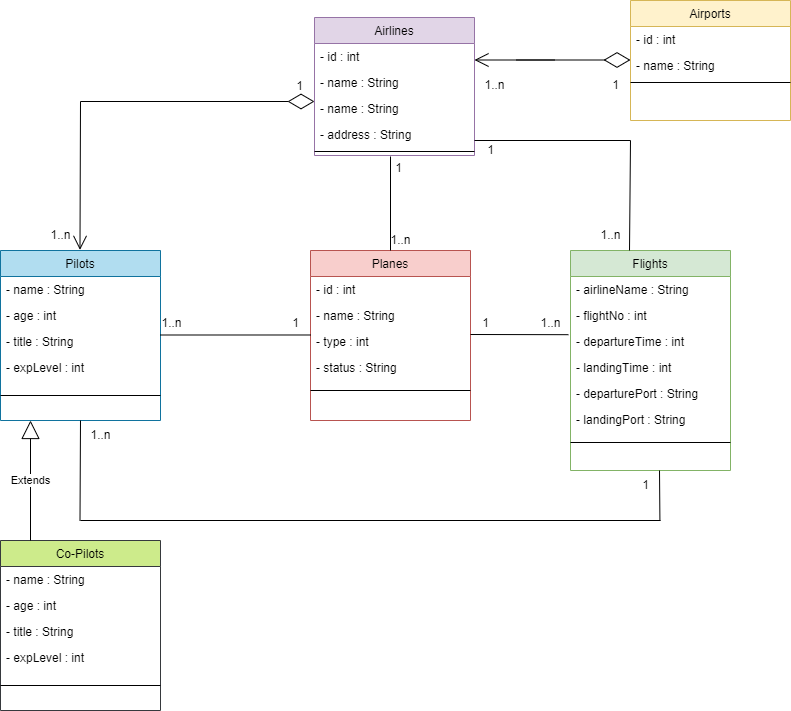

The diagram above was exported from draw.io. Its source (the exported page's mxGraphModel, read from the mxfile embedded in the PNG):
<mxGraphModel dx="1038" dy="547" grid="1" gridSize="10" guides="1" tooltips="1" connect="1" arrows="1" fold="1" page="1" pageScale="1" pageWidth="827" pageHeight="1169" background="#ffffff" math="0" shadow="0">
  <root>
    <mxCell id="WIyWlLk6GJQsqaUBKTNV-0" />
    <mxCell id="WIyWlLk6GJQsqaUBKTNV-1" parent="WIyWlLk6GJQsqaUBKTNV-0" />
    <mxCell id="zkfFHV4jXpPFQw0GAbJ--0" value="Airlines" style="swimlane;fontStyle=0;align=center;verticalAlign=top;childLayout=stackLayout;horizontal=1;startSize=26;horizontalStack=0;resizeParent=1;resizeLast=0;collapsible=1;marginBottom=0;rounded=0;shadow=0;strokeWidth=1;fillColor=#e1d5e7;strokeColor=#9673a6;" parent="WIyWlLk6GJQsqaUBKTNV-1" vertex="1">
      <mxGeometry x="334" y="37" width="160" height="138" as="geometry">
        <mxRectangle x="230" y="140" width="160" height="26" as="alternateBounds" />
      </mxGeometry>
    </mxCell>
    <mxCell id="zkfFHV4jXpPFQw0GAbJ--1" value="- id : int" style="text;align=left;verticalAlign=top;spacingLeft=4;spacingRight=4;overflow=hidden;rotatable=0;points=[[0,0.5],[1,0.5]];portConstraint=eastwest;" parent="zkfFHV4jXpPFQw0GAbJ--0" vertex="1">
      <mxGeometry y="26" width="160" height="26" as="geometry" />
    </mxCell>
    <mxCell id="7IO-znBgnbyus_DtaukA-56" value="- name : String" style="text;align=left;verticalAlign=top;spacingLeft=4;spacingRight=4;overflow=hidden;rotatable=0;points=[[0,0.5],[1,0.5]];portConstraint=eastwest;rounded=0;shadow=0;html=0;" vertex="1" parent="zkfFHV4jXpPFQw0GAbJ--0">
      <mxGeometry y="52" width="160" height="26" as="geometry" />
    </mxCell>
    <mxCell id="zkfFHV4jXpPFQw0GAbJ--2" value="- name : String" style="text;align=left;verticalAlign=top;spacingLeft=4;spacingRight=4;overflow=hidden;rotatable=0;points=[[0,0.5],[1,0.5]];portConstraint=eastwest;rounded=0;shadow=0;html=0;" parent="zkfFHV4jXpPFQw0GAbJ--0" vertex="1">
      <mxGeometry y="78" width="160" height="26" as="geometry" />
    </mxCell>
    <mxCell id="zkfFHV4jXpPFQw0GAbJ--3" value="- address : String" style="text;align=left;verticalAlign=top;spacingLeft=4;spacingRight=4;overflow=hidden;rotatable=0;points=[[0,0.5],[1,0.5]];portConstraint=eastwest;rounded=0;shadow=0;html=0;" parent="zkfFHV4jXpPFQw0GAbJ--0" vertex="1">
      <mxGeometry y="104" width="160" height="26" as="geometry" />
    </mxCell>
    <mxCell id="zkfFHV4jXpPFQw0GAbJ--4" value="" style="line;html=1;strokeWidth=1;align=left;verticalAlign=middle;spacingTop=-1;spacingLeft=3;spacingRight=3;rotatable=0;labelPosition=right;points=[];portConstraint=eastwest;" parent="zkfFHV4jXpPFQw0GAbJ--0" vertex="1">
      <mxGeometry y="130" width="160" height="8" as="geometry" />
    </mxCell>
    <mxCell id="zkfFHV4jXpPFQw0GAbJ--17" value="Airports" style="swimlane;fontStyle=0;align=center;verticalAlign=top;childLayout=stackLayout;horizontal=1;startSize=26;horizontalStack=0;resizeParent=1;resizeLast=0;collapsible=1;marginBottom=0;rounded=0;shadow=0;strokeWidth=1;fillColor=#fff2cc;strokeColor=#d6b656;" parent="WIyWlLk6GJQsqaUBKTNV-1" vertex="1">
      <mxGeometry x="650" y="20" width="160" height="120" as="geometry">
        <mxRectangle x="550" y="140" width="160" height="26" as="alternateBounds" />
      </mxGeometry>
    </mxCell>
    <mxCell id="zkfFHV4jXpPFQw0GAbJ--18" value="- id : int" style="text;align=left;verticalAlign=top;spacingLeft=4;spacingRight=4;overflow=hidden;rotatable=0;points=[[0,0.5],[1,0.5]];portConstraint=eastwest;" parent="zkfFHV4jXpPFQw0GAbJ--17" vertex="1">
      <mxGeometry y="26" width="160" height="26" as="geometry" />
    </mxCell>
    <mxCell id="zkfFHV4jXpPFQw0GAbJ--19" value="- name : String" style="text;align=left;verticalAlign=top;spacingLeft=4;spacingRight=4;overflow=hidden;rotatable=0;points=[[0,0.5],[1,0.5]];portConstraint=eastwest;rounded=0;shadow=0;html=0;" parent="zkfFHV4jXpPFQw0GAbJ--17" vertex="1">
      <mxGeometry y="52" width="160" height="26" as="geometry" />
    </mxCell>
    <mxCell id="zkfFHV4jXpPFQw0GAbJ--23" value="" style="line;html=1;strokeWidth=1;align=left;verticalAlign=middle;spacingTop=-1;spacingLeft=3;spacingRight=3;rotatable=0;labelPosition=right;points=[];portConstraint=eastwest;" parent="zkfFHV4jXpPFQw0GAbJ--17" vertex="1">
      <mxGeometry y="78" width="160" height="8" as="geometry" />
    </mxCell>
    <mxCell id="7IO-znBgnbyus_DtaukA-0" value="Planes" style="swimlane;fontStyle=0;align=center;verticalAlign=top;childLayout=stackLayout;horizontal=1;startSize=26;horizontalStack=0;resizeParent=1;resizeLast=0;collapsible=1;marginBottom=0;rounded=0;shadow=0;strokeWidth=1;fillColor=#f8cecc;strokeColor=#b85450;" vertex="1" parent="WIyWlLk6GJQsqaUBKTNV-1">
      <mxGeometry x="330" y="270" width="160" height="170" as="geometry">
        <mxRectangle x="550" y="140" width="160" height="26" as="alternateBounds" />
      </mxGeometry>
    </mxCell>
    <mxCell id="7IO-znBgnbyus_DtaukA-1" value="- id : int" style="text;align=left;verticalAlign=top;spacingLeft=4;spacingRight=4;overflow=hidden;rotatable=0;points=[[0,0.5],[1,0.5]];portConstraint=eastwest;" vertex="1" parent="7IO-znBgnbyus_DtaukA-0">
      <mxGeometry y="26" width="160" height="26" as="geometry" />
    </mxCell>
    <mxCell id="7IO-znBgnbyus_DtaukA-2" value="- name : String" style="text;align=left;verticalAlign=top;spacingLeft=4;spacingRight=4;overflow=hidden;rotatable=0;points=[[0,0.5],[1,0.5]];portConstraint=eastwest;rounded=0;shadow=0;html=0;" vertex="1" parent="7IO-znBgnbyus_DtaukA-0">
      <mxGeometry y="52" width="160" height="26" as="geometry" />
    </mxCell>
    <mxCell id="7IO-znBgnbyus_DtaukA-5" value="- type : int" style="text;align=left;verticalAlign=top;spacingLeft=4;spacingRight=4;overflow=hidden;rotatable=0;points=[[0,0.5],[1,0.5]];portConstraint=eastwest;rounded=0;shadow=0;html=0;" vertex="1" parent="7IO-znBgnbyus_DtaukA-0">
      <mxGeometry y="78" width="160" height="26" as="geometry" />
    </mxCell>
    <mxCell id="7IO-znBgnbyus_DtaukA-8" value="- status : String" style="text;align=left;verticalAlign=top;spacingLeft=4;spacingRight=4;overflow=hidden;rotatable=0;points=[[0,0.5],[1,0.5]];portConstraint=eastwest;rounded=0;shadow=0;html=0;" vertex="1" parent="7IO-znBgnbyus_DtaukA-0">
      <mxGeometry y="104" width="160" height="26" as="geometry" />
    </mxCell>
    <mxCell id="7IO-znBgnbyus_DtaukA-3" value="" style="line;html=1;strokeWidth=1;align=left;verticalAlign=middle;spacingTop=-1;spacingLeft=3;spacingRight=3;rotatable=0;labelPosition=right;points=[];portConstraint=eastwest;" vertex="1" parent="7IO-znBgnbyus_DtaukA-0">
      <mxGeometry y="130" width="160" height="20" as="geometry" />
    </mxCell>
    <mxCell id="7IO-znBgnbyus_DtaukA-9" value="Pilots" style="swimlane;fontStyle=0;align=center;verticalAlign=top;childLayout=stackLayout;horizontal=1;startSize=26;horizontalStack=0;resizeParent=1;resizeLast=0;collapsible=1;marginBottom=0;rounded=0;shadow=0;strokeWidth=1;fillColor=#b1ddf0;strokeColor=#10739e;" vertex="1" parent="WIyWlLk6GJQsqaUBKTNV-1">
      <mxGeometry x="20" y="270" width="160" height="170" as="geometry">
        <mxRectangle x="550" y="140" width="160" height="26" as="alternateBounds" />
      </mxGeometry>
    </mxCell>
    <mxCell id="7IO-znBgnbyus_DtaukA-11" value="- name : String" style="text;align=left;verticalAlign=top;spacingLeft=4;spacingRight=4;overflow=hidden;rotatable=0;points=[[0,0.5],[1,0.5]];portConstraint=eastwest;rounded=0;shadow=0;html=0;" vertex="1" parent="7IO-znBgnbyus_DtaukA-9">
      <mxGeometry y="26" width="160" height="26" as="geometry" />
    </mxCell>
    <mxCell id="7IO-znBgnbyus_DtaukA-12" value="- age : int " style="text;align=left;verticalAlign=top;spacingLeft=4;spacingRight=4;overflow=hidden;rotatable=0;points=[[0,0.5],[1,0.5]];portConstraint=eastwest;rounded=0;shadow=0;html=0;" vertex="1" parent="7IO-znBgnbyus_DtaukA-9">
      <mxGeometry y="52" width="160" height="26" as="geometry" />
    </mxCell>
    <mxCell id="7IO-znBgnbyus_DtaukA-13" value="- title : String" style="text;align=left;verticalAlign=top;spacingLeft=4;spacingRight=4;overflow=hidden;rotatable=0;points=[[0,0.5],[1,0.5]];portConstraint=eastwest;rounded=0;shadow=0;html=0;" vertex="1" parent="7IO-znBgnbyus_DtaukA-9">
      <mxGeometry y="78" width="160" height="26" as="geometry" />
    </mxCell>
    <mxCell id="7IO-znBgnbyus_DtaukA-15" value="- expLevel : int" style="text;align=left;verticalAlign=top;spacingLeft=4;spacingRight=4;overflow=hidden;rotatable=0;points=[[0,0.5],[1,0.5]];portConstraint=eastwest;rounded=0;shadow=0;html=0;" vertex="1" parent="7IO-znBgnbyus_DtaukA-9">
      <mxGeometry y="104" width="160" height="26" as="geometry" />
    </mxCell>
    <mxCell id="7IO-znBgnbyus_DtaukA-14" value="" style="line;html=1;strokeWidth=1;align=left;verticalAlign=middle;spacingTop=-1;spacingLeft=3;spacingRight=3;rotatable=0;labelPosition=right;points=[];portConstraint=eastwest;" vertex="1" parent="7IO-znBgnbyus_DtaukA-9">
      <mxGeometry y="130" width="160" height="30" as="geometry" />
    </mxCell>
    <mxCell id="7IO-znBgnbyus_DtaukA-16" value="Co-Pilots" style="swimlane;fontStyle=0;align=center;verticalAlign=top;childLayout=stackLayout;horizontal=1;startSize=26;horizontalStack=0;resizeParent=1;resizeLast=0;collapsible=1;marginBottom=0;rounded=0;shadow=0;strokeWidth=1;fillColor=#cdeb8b;strokeColor=#36393d;" vertex="1" parent="WIyWlLk6GJQsqaUBKTNV-1">
      <mxGeometry x="20" y="560" width="160" height="170" as="geometry">
        <mxRectangle x="550" y="140" width="160" height="26" as="alternateBounds" />
      </mxGeometry>
    </mxCell>
    <mxCell id="7IO-znBgnbyus_DtaukA-17" value="- name : String" style="text;align=left;verticalAlign=top;spacingLeft=4;spacingRight=4;overflow=hidden;rotatable=0;points=[[0,0.5],[1,0.5]];portConstraint=eastwest;rounded=0;shadow=0;html=0;" vertex="1" parent="7IO-znBgnbyus_DtaukA-16">
      <mxGeometry y="26" width="160" height="26" as="geometry" />
    </mxCell>
    <mxCell id="7IO-znBgnbyus_DtaukA-18" value="- age : int " style="text;align=left;verticalAlign=top;spacingLeft=4;spacingRight=4;overflow=hidden;rotatable=0;points=[[0,0.5],[1,0.5]];portConstraint=eastwest;rounded=0;shadow=0;html=0;" vertex="1" parent="7IO-znBgnbyus_DtaukA-16">
      <mxGeometry y="52" width="160" height="26" as="geometry" />
    </mxCell>
    <mxCell id="7IO-znBgnbyus_DtaukA-19" value="- title : String" style="text;align=left;verticalAlign=top;spacingLeft=4;spacingRight=4;overflow=hidden;rotatable=0;points=[[0,0.5],[1,0.5]];portConstraint=eastwest;rounded=0;shadow=0;html=0;" vertex="1" parent="7IO-znBgnbyus_DtaukA-16">
      <mxGeometry y="78" width="160" height="26" as="geometry" />
    </mxCell>
    <mxCell id="7IO-znBgnbyus_DtaukA-20" value="- expLevel : int" style="text;align=left;verticalAlign=top;spacingLeft=4;spacingRight=4;overflow=hidden;rotatable=0;points=[[0,0.5],[1,0.5]];portConstraint=eastwest;rounded=0;shadow=0;html=0;" vertex="1" parent="7IO-znBgnbyus_DtaukA-16">
      <mxGeometry y="104" width="160" height="26" as="geometry" />
    </mxCell>
    <mxCell id="7IO-znBgnbyus_DtaukA-21" value="" style="line;html=1;strokeWidth=1;align=left;verticalAlign=middle;spacingTop=-1;spacingLeft=3;spacingRight=3;rotatable=0;labelPosition=right;points=[];portConstraint=eastwest;" vertex="1" parent="7IO-znBgnbyus_DtaukA-16">
      <mxGeometry y="130" width="160" height="30" as="geometry" />
    </mxCell>
    <mxCell id="7IO-znBgnbyus_DtaukA-25" value="" style="endArrow=none;html=1;rounded=0;entryX=1;entryY=0.883;entryDx=0;entryDy=0;entryPerimeter=0;" edge="1" parent="WIyWlLk6GJQsqaUBKTNV-1" target="7IO-znBgnbyus_DtaukA-26">
      <mxGeometry width="50" height="50" relative="1" as="geometry">
        <mxPoint x="180" y="354.5" as="sourcePoint" />
        <mxPoint x="260" y="355" as="targetPoint" />
      </mxGeometry>
    </mxCell>
    <mxCell id="7IO-znBgnbyus_DtaukA-26" value="1" style="text;html=1;align=center;verticalAlign=middle;resizable=0;points=[];autosize=1;strokeColor=none;fillColor=none;" vertex="1" parent="WIyWlLk6GJQsqaUBKTNV-1">
      <mxGeometry x="300" y="328" width="30" height="30" as="geometry" />
    </mxCell>
    <mxCell id="7IO-znBgnbyus_DtaukA-27" value="1..n" style="text;html=1;align=center;verticalAlign=middle;resizable=0;points=[];autosize=1;strokeColor=none;fillColor=none;" vertex="1" parent="WIyWlLk6GJQsqaUBKTNV-1">
      <mxGeometry x="171" y="328" width="40" height="30" as="geometry" />
    </mxCell>
    <mxCell id="7IO-znBgnbyus_DtaukA-29" value="Flights" style="swimlane;fontStyle=0;align=center;verticalAlign=top;childLayout=stackLayout;horizontal=1;startSize=26;horizontalStack=0;resizeParent=1;resizeLast=0;collapsible=1;marginBottom=0;rounded=0;shadow=0;strokeWidth=1;fillColor=#d5e8d4;strokeColor=#82b366;" vertex="1" parent="WIyWlLk6GJQsqaUBKTNV-1">
      <mxGeometry x="590" y="270" width="160" height="220" as="geometry">
        <mxRectangle x="550" y="140" width="160" height="26" as="alternateBounds" />
      </mxGeometry>
    </mxCell>
    <mxCell id="7IO-znBgnbyus_DtaukA-30" value="- airlineName : String" style="text;align=left;verticalAlign=top;spacingLeft=4;spacingRight=4;overflow=hidden;rotatable=0;points=[[0,0.5],[1,0.5]];portConstraint=eastwest;" vertex="1" parent="7IO-znBgnbyus_DtaukA-29">
      <mxGeometry y="26" width="160" height="26" as="geometry" />
    </mxCell>
    <mxCell id="7IO-znBgnbyus_DtaukA-31" value="- flightNo : int" style="text;align=left;verticalAlign=top;spacingLeft=4;spacingRight=4;overflow=hidden;rotatable=0;points=[[0,0.5],[1,0.5]];portConstraint=eastwest;rounded=0;shadow=0;html=0;" vertex="1" parent="7IO-znBgnbyus_DtaukA-29">
      <mxGeometry y="52" width="160" height="26" as="geometry" />
    </mxCell>
    <mxCell id="7IO-znBgnbyus_DtaukA-32" value="- departureTime : int" style="text;align=left;verticalAlign=top;spacingLeft=4;spacingRight=4;overflow=hidden;rotatable=0;points=[[0,0.5],[1,0.5]];portConstraint=eastwest;rounded=0;shadow=0;html=0;" vertex="1" parent="7IO-znBgnbyus_DtaukA-29">
      <mxGeometry y="78" width="160" height="26" as="geometry" />
    </mxCell>
    <mxCell id="7IO-znBgnbyus_DtaukA-33" value="- landingTime : int" style="text;align=left;verticalAlign=top;spacingLeft=4;spacingRight=4;overflow=hidden;rotatable=0;points=[[0,0.5],[1,0.5]];portConstraint=eastwest;rounded=0;shadow=0;html=0;" vertex="1" parent="7IO-znBgnbyus_DtaukA-29">
      <mxGeometry y="104" width="160" height="26" as="geometry" />
    </mxCell>
    <mxCell id="7IO-znBgnbyus_DtaukA-36" value="- departurePort : String" style="text;align=left;verticalAlign=top;spacingLeft=4;spacingRight=4;overflow=hidden;rotatable=0;points=[[0,0.5],[1,0.5]];portConstraint=eastwest;rounded=0;shadow=0;html=0;" vertex="1" parent="7IO-znBgnbyus_DtaukA-29">
      <mxGeometry y="130" width="160" height="26" as="geometry" />
    </mxCell>
    <mxCell id="7IO-znBgnbyus_DtaukA-35" value="- landingPort : String" style="text;align=left;verticalAlign=top;spacingLeft=4;spacingRight=4;overflow=hidden;rotatable=0;points=[[0,0.5],[1,0.5]];portConstraint=eastwest;rounded=0;shadow=0;html=0;" vertex="1" parent="7IO-znBgnbyus_DtaukA-29">
      <mxGeometry y="156" width="160" height="26" as="geometry" />
    </mxCell>
    <mxCell id="7IO-znBgnbyus_DtaukA-34" value="" style="line;html=1;strokeWidth=1;align=left;verticalAlign=middle;spacingTop=-1;spacingLeft=3;spacingRight=3;rotatable=0;labelPosition=right;points=[];portConstraint=eastwest;" vertex="1" parent="7IO-znBgnbyus_DtaukA-29">
      <mxGeometry y="182" width="160" height="20" as="geometry" />
    </mxCell>
    <mxCell id="7IO-znBgnbyus_DtaukA-38" value="" style="endArrow=none;html=1;rounded=0;entryX=-0.013;entryY=0.238;entryDx=0;entryDy=0;entryPerimeter=0;" edge="1" parent="WIyWlLk6GJQsqaUBKTNV-1" target="7IO-znBgnbyus_DtaukA-32">
      <mxGeometry width="50" height="50" relative="1" as="geometry">
        <mxPoint x="490" y="354" as="sourcePoint" />
        <mxPoint x="590" y="354.5" as="targetPoint" />
      </mxGeometry>
    </mxCell>
    <mxCell id="7IO-znBgnbyus_DtaukA-39" value="1..n" style="text;html=1;align=center;verticalAlign=middle;resizable=0;points=[];autosize=1;strokeColor=none;fillColor=none;" vertex="1" parent="WIyWlLk6GJQsqaUBKTNV-1">
      <mxGeometry x="550" y="328" width="40" height="30" as="geometry" />
    </mxCell>
    <mxCell id="7IO-znBgnbyus_DtaukA-40" value="1" style="text;html=1;align=center;verticalAlign=middle;resizable=0;points=[];autosize=1;strokeColor=none;fillColor=none;" vertex="1" parent="WIyWlLk6GJQsqaUBKTNV-1">
      <mxGeometry x="490" y="328" width="30" height="30" as="geometry" />
    </mxCell>
    <mxCell id="7IO-znBgnbyus_DtaukA-41" value="" style="endArrow=none;html=1;rounded=0;" edge="1" parent="WIyWlLk6GJQsqaUBKTNV-1">
      <mxGeometry width="50" height="50" relative="1" as="geometry">
        <mxPoint x="100" y="540" as="sourcePoint" />
        <mxPoint x="680" y="540" as="targetPoint" />
      </mxGeometry>
    </mxCell>
    <mxCell id="7IO-znBgnbyus_DtaukA-42" value="" style="endArrow=none;html=1;rounded=0;exitX=0.5;exitY=0;exitDx=0;exitDy=0;" edge="1" parent="WIyWlLk6GJQsqaUBKTNV-1">
      <mxGeometry width="50" height="50" relative="1" as="geometry">
        <mxPoint x="99.5" y="540" as="sourcePoint" />
        <mxPoint x="100" y="440" as="targetPoint" />
      </mxGeometry>
    </mxCell>
    <mxCell id="7IO-znBgnbyus_DtaukA-43" value="" style="endArrow=none;html=1;rounded=0;" edge="1" parent="WIyWlLk6GJQsqaUBKTNV-1">
      <mxGeometry width="50" height="50" relative="1" as="geometry">
        <mxPoint x="679.41" y="540" as="sourcePoint" />
        <mxPoint x="679" y="490" as="targetPoint" />
      </mxGeometry>
    </mxCell>
    <mxCell id="7IO-znBgnbyus_DtaukA-44" value="1" style="text;html=1;align=center;verticalAlign=middle;resizable=0;points=[];autosize=1;strokeColor=none;fillColor=none;" vertex="1" parent="WIyWlLk6GJQsqaUBKTNV-1">
      <mxGeometry x="650" y="490" width="30" height="30" as="geometry" />
    </mxCell>
    <mxCell id="7IO-znBgnbyus_DtaukA-45" value="1..n" style="text;html=1;align=center;verticalAlign=middle;resizable=0;points=[];autosize=1;strokeColor=none;fillColor=none;" vertex="1" parent="WIyWlLk6GJQsqaUBKTNV-1">
      <mxGeometry x="100" y="440" width="40" height="30" as="geometry" />
    </mxCell>
    <mxCell id="7IO-znBgnbyus_DtaukA-48" value="1" style="text;html=1;align=center;verticalAlign=middle;resizable=0;points=[];autosize=1;strokeColor=none;fillColor=none;" vertex="1" parent="WIyWlLk6GJQsqaUBKTNV-1">
      <mxGeometry x="304" y="91" width="30" height="30" as="geometry" />
    </mxCell>
    <mxCell id="7IO-znBgnbyus_DtaukA-49" value="1..n" style="text;html=1;align=center;verticalAlign=middle;resizable=0;points=[];autosize=1;strokeColor=none;fillColor=none;" vertex="1" parent="WIyWlLk6GJQsqaUBKTNV-1">
      <mxGeometry x="60" y="240" width="40" height="30" as="geometry" />
    </mxCell>
    <mxCell id="7IO-znBgnbyus_DtaukA-57" value="Extends" style="endArrow=block;endSize=16;endFill=0;html=1;rounded=0;" edge="1" parent="WIyWlLk6GJQsqaUBKTNV-1">
      <mxGeometry width="160" relative="1" as="geometry">
        <mxPoint x="50" y="560" as="sourcePoint" />
        <mxPoint x="50" y="440" as="targetPoint" />
      </mxGeometry>
    </mxCell>
    <mxCell id="7IO-znBgnbyus_DtaukA-66" value="" style="endArrow=none;html=1;rounded=0;" edge="1" parent="WIyWlLk6GJQsqaUBKTNV-1">
      <mxGeometry width="50" height="50" relative="1" as="geometry">
        <mxPoint x="410" y="270" as="sourcePoint" />
        <mxPoint x="410" y="176" as="targetPoint" />
      </mxGeometry>
    </mxCell>
    <mxCell id="7IO-znBgnbyus_DtaukA-68" value="1" style="text;html=1;align=center;verticalAlign=middle;resizable=0;points=[];autosize=1;strokeColor=none;fillColor=none;" vertex="1" parent="WIyWlLk6GJQsqaUBKTNV-1">
      <mxGeometry x="403" y="173" width="30" height="30" as="geometry" />
    </mxCell>
    <mxCell id="7IO-znBgnbyus_DtaukA-69" value="1..n" style="text;html=1;align=center;verticalAlign=middle;resizable=0;points=[];autosize=1;strokeColor=none;fillColor=none;" vertex="1" parent="WIyWlLk6GJQsqaUBKTNV-1">
      <mxGeometry x="400" y="245" width="40" height="30" as="geometry" />
    </mxCell>
    <mxCell id="7IO-znBgnbyus_DtaukA-77" value="" style="endArrow=open;endFill=1;endSize=12;html=1;rounded=0;entryX=0.987;entryY=0.98;entryDx=0;entryDy=0;entryPerimeter=0;" edge="1" parent="WIyWlLk6GJQsqaUBKTNV-1" target="7IO-znBgnbyus_DtaukA-49">
      <mxGeometry width="160" relative="1" as="geometry">
        <mxPoint x="100" y="121" as="sourcePoint" />
        <mxPoint x="90.96774193548367" y="191" as="targetPoint" />
      </mxGeometry>
    </mxCell>
    <mxCell id="7IO-znBgnbyus_DtaukA-78" value="" style="endArrow=diamondThin;endFill=0;endSize=24;html=1;rounded=0;" edge="1" parent="WIyWlLk6GJQsqaUBKTNV-1">
      <mxGeometry width="160" relative="1" as="geometry">
        <mxPoint x="100" y="121" as="sourcePoint" />
        <mxPoint x="334" y="121" as="targetPoint" />
      </mxGeometry>
    </mxCell>
    <mxCell id="7IO-znBgnbyus_DtaukA-79" value="" style="endArrow=diamondThin;endFill=0;endSize=24;html=1;rounded=0;" edge="1" parent="WIyWlLk6GJQsqaUBKTNV-1">
      <mxGeometry width="160" relative="1" as="geometry">
        <mxPoint x="536" y="79.5" as="sourcePoint" />
        <mxPoint x="650" y="79.5" as="targetPoint" />
      </mxGeometry>
    </mxCell>
    <mxCell id="7IO-znBgnbyus_DtaukA-80" value="" style="endArrow=open;endFill=1;endSize=12;html=1;rounded=0;" edge="1" parent="WIyWlLk6GJQsqaUBKTNV-1">
      <mxGeometry width="160" relative="1" as="geometry">
        <mxPoint x="574" y="79.5" as="sourcePoint" />
        <mxPoint x="494" y="79.5" as="targetPoint" />
      </mxGeometry>
    </mxCell>
    <mxCell id="7IO-znBgnbyus_DtaukA-81" value="1" style="text;html=1;align=center;verticalAlign=middle;resizable=0;points=[];autosize=1;strokeColor=none;fillColor=none;" vertex="1" parent="WIyWlLk6GJQsqaUBKTNV-1">
      <mxGeometry x="620" y="90" width="30" height="30" as="geometry" />
    </mxCell>
    <mxCell id="7IO-znBgnbyus_DtaukA-82" value="1..n" style="text;html=1;align=center;verticalAlign=middle;resizable=0;points=[];autosize=1;strokeColor=none;fillColor=none;" vertex="1" parent="WIyWlLk6GJQsqaUBKTNV-1">
      <mxGeometry x="494" y="90" width="40" height="30" as="geometry" />
    </mxCell>
    <mxCell id="7IO-znBgnbyus_DtaukA-83" value="" style="endArrow=none;html=1;rounded=0;" edge="1" parent="WIyWlLk6GJQsqaUBKTNV-1">
      <mxGeometry width="50" height="50" relative="1" as="geometry">
        <mxPoint x="649" y="270" as="sourcePoint" />
        <mxPoint x="650" y="160" as="targetPoint" />
      </mxGeometry>
    </mxCell>
    <mxCell id="7IO-znBgnbyus_DtaukA-85" value="" style="endArrow=none;html=1;rounded=0;" edge="1" parent="WIyWlLk6GJQsqaUBKTNV-1">
      <mxGeometry width="50" height="50" relative="1" as="geometry">
        <mxPoint x="494" y="160" as="sourcePoint" />
        <mxPoint x="650" y="160" as="targetPoint" />
      </mxGeometry>
    </mxCell>
    <mxCell id="7IO-znBgnbyus_DtaukA-86" value="1..n" style="text;html=1;align=center;verticalAlign=middle;resizable=0;points=[];autosize=1;strokeColor=none;fillColor=none;" vertex="1" parent="WIyWlLk6GJQsqaUBKTNV-1">
      <mxGeometry x="610" y="240" width="40" height="30" as="geometry" />
    </mxCell>
    <mxCell id="7IO-znBgnbyus_DtaukA-87" value="1" style="text;html=1;align=center;verticalAlign=middle;resizable=0;points=[];autosize=1;strokeColor=none;fillColor=none;" vertex="1" parent="WIyWlLk6GJQsqaUBKTNV-1">
      <mxGeometry x="495" y="155" width="30" height="30" as="geometry" />
    </mxCell>
  </root>
</mxGraphModel>